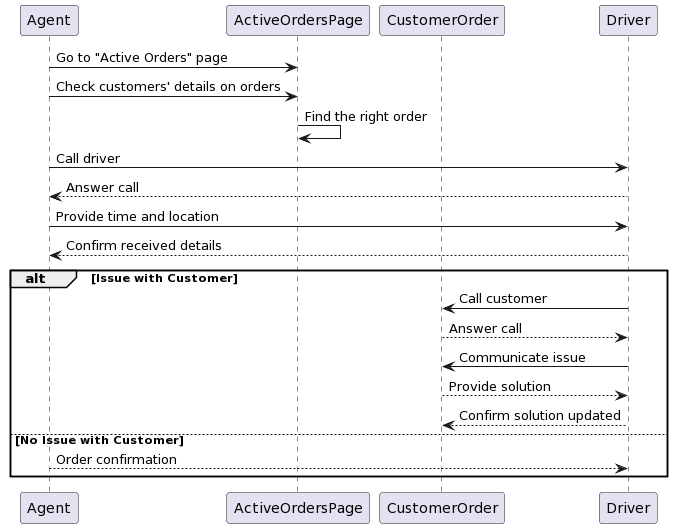

The diagram above was rendered by PlantUML. Its source (embedded in the PNG):
@startuml
participant Agent
participant ActiveOrdersPage
participant CustomerOrder
participant Driver

Agent -> ActiveOrdersPage: Go to "Active Orders" page
Agent -> ActiveOrdersPage: Check customers' details on orders
ActiveOrdersPage -> ActiveOrdersPage: Find the right order
Agent -> Driver: Call driver
Driver --> Agent: Answer call
Agent -> Driver: Provide time and location
Driver --> Agent: Confirm received details
alt Issue with Customer
    Driver -> CustomerOrder: Call customer
    CustomerOrder --> Driver: Answer call
    Driver -> CustomerOrder: Communicate issue
    CustomerOrder --> Driver: Provide solution
    Driver --> CustomerOrder: Confirm solution updated
else No Issue with Customer
    Agent --> Driver: Order confirmation
end
@enduml